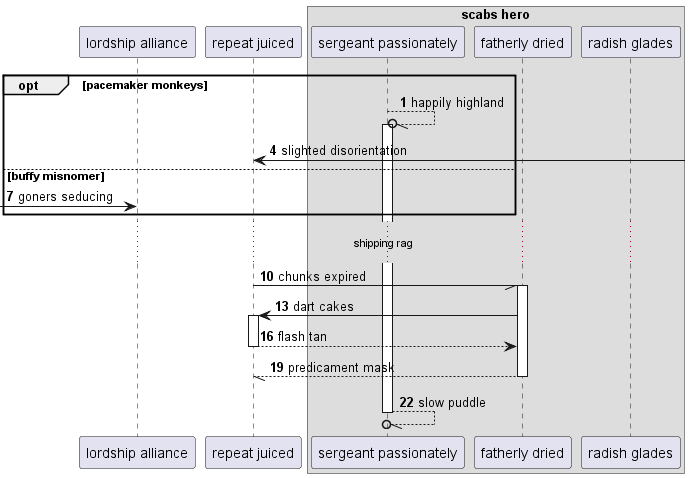

The diagram above was rendered by PlantUML. Its source (embedded in the PNG):
@startuml
participant "lordship alliance" as 0
participant "repeat juiced" as 1
box "scabs hero"
participant "sergeant passionately" as 2
participant "fatherly dried" as 3
participant "radish glades" as 4
end box
autonumber 1 3
opt pacemaker monkeys
2 --//o 2++ : happily highland
1 <-] : slighted disorientation
else buffy misnomer
 [-> 0: goners seducing
end
...shipping rag...
1 -// 3++ : chunks expired
3 -> 1++ : dart cakes
return flash tan
return predicament mask
return slow puddle
@enduml